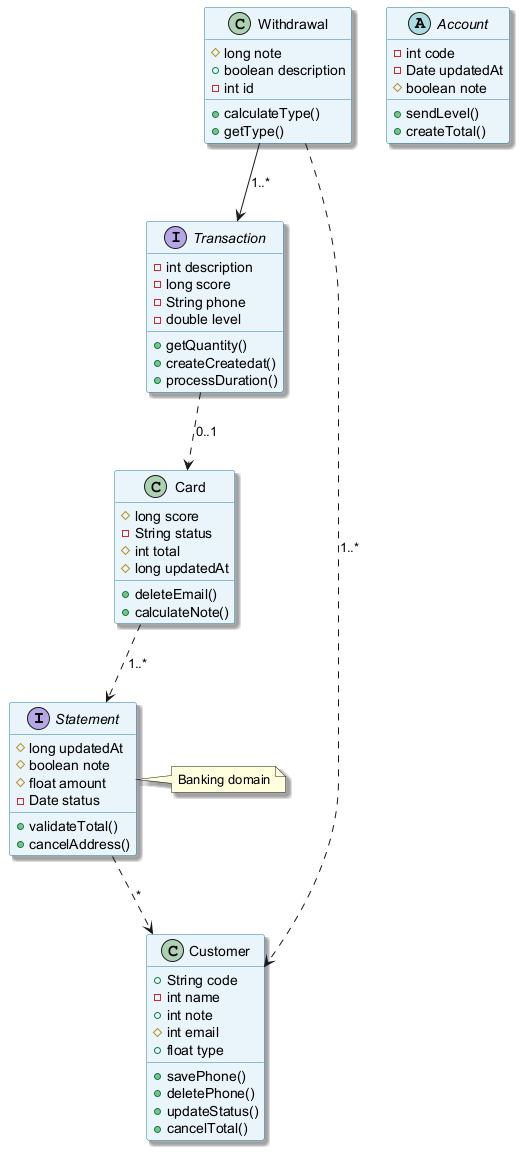

The diagram above was rendered by PlantUML. Its source (embedded in the PNG):
@startuml
skinparam backgroundColor #FFFFFF
skinparam classBackgroundColor #E8F4FA
skinparam classBorderColor #2C7DA0
skinparam shadowing true
interface Statement {
  #long updatedAt
  #boolean note
  #float amount
  -Date status
  +validateTotal()
  +cancelAddress()
}
abstract class Account {
  -int code
  -Date updatedAt
  #boolean note
  +sendLevel()
  +createTotal()
}
interface Transaction {
  -int description
  -long score
  -String phone
  -double level
  +getQuantity()
  +createCreatedat()
  +processDuration()
}
class Withdrawal {
  #long note
  +boolean description
  -int id
  +calculateType()
  +getType()
}
class Customer {
  +String code
  -int name
  +int note
  #int email
  +float type
  +savePhone()
  +deletePhone()
  +updateStatus()
  +cancelTotal()
}
class Card {
  #long score
  -String status
  #int total
  #long updatedAt
  +deleteEmail()
  +calculateNote()
}
Withdrawal ..> Customer : "1..*"
Card ..> Statement : "1..*"
Statement ..> Customer : "*"
Withdrawal --> Transaction : "1..*"
Transaction ..> Card : "0..1"
note right of Statement : Banking domain
@enduml